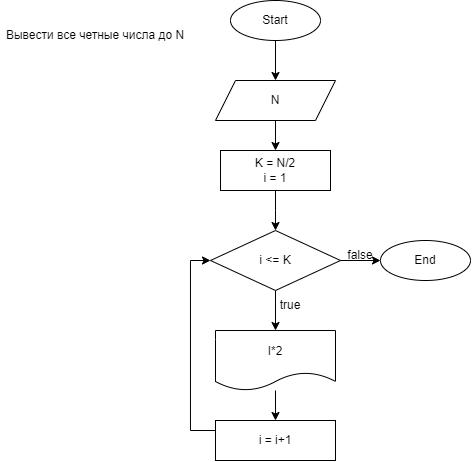

The diagram above was exported from draw.io. Its source (the exported page's mxGraphModel, read from the mxfile embedded in the PNG):
<mxGraphModel dx="607" dy="272" grid="1" gridSize="10" guides="1" tooltips="1" connect="1" arrows="1" fold="1" page="1" pageScale="1" pageWidth="827" pageHeight="1169" math="0" shadow="0">
  <root>
    <mxCell id="0" />
    <mxCell id="1" parent="0" />
    <mxCell id="1GqWPMpfAVN2613xssBY-3" value="" style="edgeStyle=orthogonalEdgeStyle;rounded=0;orthogonalLoop=1;jettySize=auto;html=1;" parent="1" source="1GqWPMpfAVN2613xssBY-1" target="1GqWPMpfAVN2613xssBY-2" edge="1">
      <mxGeometry relative="1" as="geometry" />
    </mxCell>
    <mxCell id="1GqWPMpfAVN2613xssBY-1" value="Start" style="ellipse;whiteSpace=wrap;html=1;" parent="1" vertex="1">
      <mxGeometry x="280" y="20" width="90" height="40" as="geometry" />
    </mxCell>
    <mxCell id="1GqWPMpfAVN2613xssBY-6" value="" style="edgeStyle=orthogonalEdgeStyle;rounded=0;orthogonalLoop=1;jettySize=auto;html=1;" parent="1" source="1GqWPMpfAVN2613xssBY-2" target="1GqWPMpfAVN2613xssBY-4" edge="1">
      <mxGeometry relative="1" as="geometry" />
    </mxCell>
    <mxCell id="1GqWPMpfAVN2613xssBY-2" value="N" style="shape=parallelogram;perimeter=parallelogramPerimeter;whiteSpace=wrap;html=1;fixedSize=1;" parent="1" vertex="1">
      <mxGeometry x="265" y="100" width="120" height="40" as="geometry" />
    </mxCell>
    <mxCell id="1GqWPMpfAVN2613xssBY-20" value="" style="edgeStyle=orthogonalEdgeStyle;rounded=0;orthogonalLoop=1;jettySize=auto;html=1;" parent="1" source="1GqWPMpfAVN2613xssBY-4" edge="1">
      <mxGeometry relative="1" as="geometry">
        <mxPoint x="325" y="250" as="targetPoint" />
        <Array as="points">
          <mxPoint x="325" y="230" />
        </Array>
      </mxGeometry>
    </mxCell>
    <mxCell id="1GqWPMpfAVN2613xssBY-4" value="K = N/2&lt;br&gt;i = 1" style="whiteSpace=wrap;html=1;" parent="1" vertex="1">
      <mxGeometry x="270" y="170" width="110" height="40" as="geometry" />
    </mxCell>
    <mxCell id="1GqWPMpfAVN2613xssBY-42" value="" style="edgeStyle=orthogonalEdgeStyle;rounded=0;orthogonalLoop=1;jettySize=auto;html=1;entryX=0;entryY=0.5;entryDx=0;entryDy=0;" parent="1" source="1GqWPMpfAVN2613xssBY-13" edge="1">
      <mxGeometry relative="1" as="geometry">
        <mxPoint x="285" y="480" as="targetPoint" />
        <Array as="points">
          <mxPoint x="110" y="810" />
          <mxPoint x="110" y="480" />
        </Array>
      </mxGeometry>
    </mxCell>
    <mxCell id="1GqWPMpfAVN2613xssBY-47" value="Вывести все четные числа до N" style="text;html=1;strokeColor=none;fillColor=none;align=center;verticalAlign=middle;whiteSpace=wrap;rounded=0;" parent="1" vertex="1">
      <mxGeometry x="50" y="20" width="190" height="70" as="geometry" />
    </mxCell>
    <mxCell id="OdycUp2lZ07rSMQyTPs9-48" value="" style="edgeStyle=orthogonalEdgeStyle;rounded=0;orthogonalLoop=1;jettySize=auto;html=1;" edge="1" parent="1" source="OdycUp2lZ07rSMQyTPs9-46" target="OdycUp2lZ07rSMQyTPs9-47">
      <mxGeometry relative="1" as="geometry" />
    </mxCell>
    <mxCell id="OdycUp2lZ07rSMQyTPs9-57" value="" style="edgeStyle=orthogonalEdgeStyle;rounded=0;orthogonalLoop=1;jettySize=auto;html=1;" edge="1" parent="1" source="OdycUp2lZ07rSMQyTPs9-46" target="OdycUp2lZ07rSMQyTPs9-56">
      <mxGeometry relative="1" as="geometry" />
    </mxCell>
    <mxCell id="OdycUp2lZ07rSMQyTPs9-46" value="i &amp;lt;= K" style="rhombus;whiteSpace=wrap;html=1;" vertex="1" parent="1">
      <mxGeometry x="260" y="250" width="130" height="60" as="geometry" />
    </mxCell>
    <mxCell id="OdycUp2lZ07rSMQyTPs9-50" value="" style="edgeStyle=orthogonalEdgeStyle;rounded=0;orthogonalLoop=1;jettySize=auto;html=1;" edge="1" parent="1" source="OdycUp2lZ07rSMQyTPs9-47" target="OdycUp2lZ07rSMQyTPs9-49">
      <mxGeometry relative="1" as="geometry" />
    </mxCell>
    <mxCell id="OdycUp2lZ07rSMQyTPs9-47" value="I*2" style="shape=document;whiteSpace=wrap;html=1;boundedLbl=1;" vertex="1" parent="1">
      <mxGeometry x="265" y="350" width="120" height="60" as="geometry" />
    </mxCell>
    <mxCell id="OdycUp2lZ07rSMQyTPs9-49" value="i = i+1" style="whiteSpace=wrap;html=1;" vertex="1" parent="1">
      <mxGeometry x="265" y="440" width="120" height="40" as="geometry" />
    </mxCell>
    <mxCell id="OdycUp2lZ07rSMQyTPs9-53" value="" style="edgeStyle=orthogonalEdgeStyle;rounded=0;orthogonalLoop=1;jettySize=auto;html=1;entryX=0;entryY=0.5;entryDx=0;entryDy=0;" edge="1" parent="1" source="OdycUp2lZ07rSMQyTPs9-49" target="OdycUp2lZ07rSMQyTPs9-46">
      <mxGeometry relative="1" as="geometry">
        <mxPoint x="190" y="270" as="targetPoint" />
        <Array as="points">
          <mxPoint x="240" y="450" />
          <mxPoint x="240" y="280" />
        </Array>
      </mxGeometry>
    </mxCell>
    <mxCell id="OdycUp2lZ07rSMQyTPs9-54" value="true" style="text;html=1;strokeColor=none;fillColor=none;align=center;verticalAlign=middle;whiteSpace=wrap;rounded=0;" vertex="1" parent="1">
      <mxGeometry x="310" y="310" width="60" height="30" as="geometry" />
    </mxCell>
    <mxCell id="OdycUp2lZ07rSMQyTPs9-56" value="End" style="ellipse;whiteSpace=wrap;html=1;" vertex="1" parent="1">
      <mxGeometry x="430" y="260" width="90" height="40" as="geometry" />
    </mxCell>
    <mxCell id="OdycUp2lZ07rSMQyTPs9-58" value="false" style="text;html=1;strokeColor=none;fillColor=none;align=center;verticalAlign=middle;whiteSpace=wrap;rounded=0;" vertex="1" parent="1">
      <mxGeometry x="380" y="260" width="60" height="30" as="geometry" />
    </mxCell>
  </root>
</mxGraphModel>